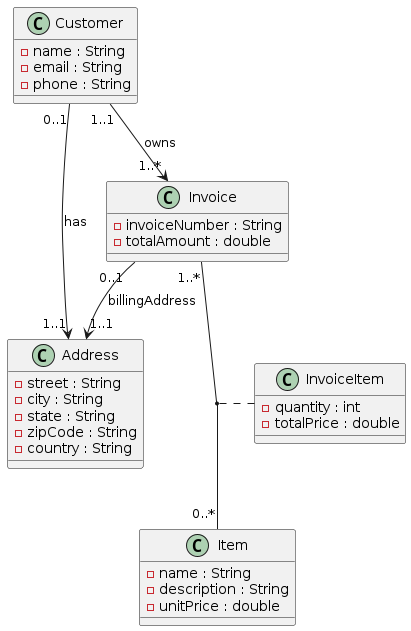

The diagram above was rendered by PlantUML. Its source (embedded in the PNG):
@startuml

class Customer {
  - name : String
  - email : String
  - phone : String
}

class Address {
  - street : String
  - city : String
  - state : String
  - zipCode : String
  - country : String
}

class Invoice {
  - invoiceNumber : String
  - totalAmount : double
}

class Item {
  - name : String
  - description : String
  - unitPrice : double
}

Customer "1..1" --> "1..*" Invoice : owns 
Customer "0..1" --> "1..1" Address : has 
Invoice "0..1" --> "1..1" Address : billingAddress 

Invoice "1..*" -- "0..*" Item 
(Invoice, Item) .. InvoiceItem 

class InvoiceItem {
  - quantity : int
  - totalPrice : double
}


@enduml